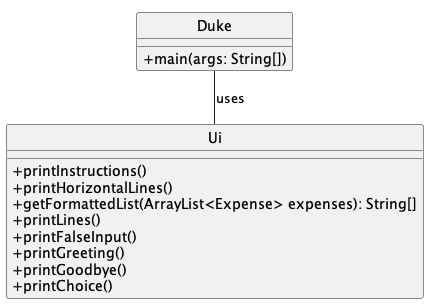

The diagram above was rendered by PlantUML. Its source (embedded in the PNG):
@startuml
!pragma layout smetana

hide circle
skinparam classAttributeIconSize 0

class Duke {
    + main(args: String[])
}

class Ui {
    +printInstructions()
    +printHorizontalLines()
    +getFormattedList(ArrayList<Expense> expenses): String[]
    +printLines()
    +printFalseInput()
    +printGreeting()
    +printGoodbye()
    +printChoice()
}

Duke -- Ui : uses >

@enduml